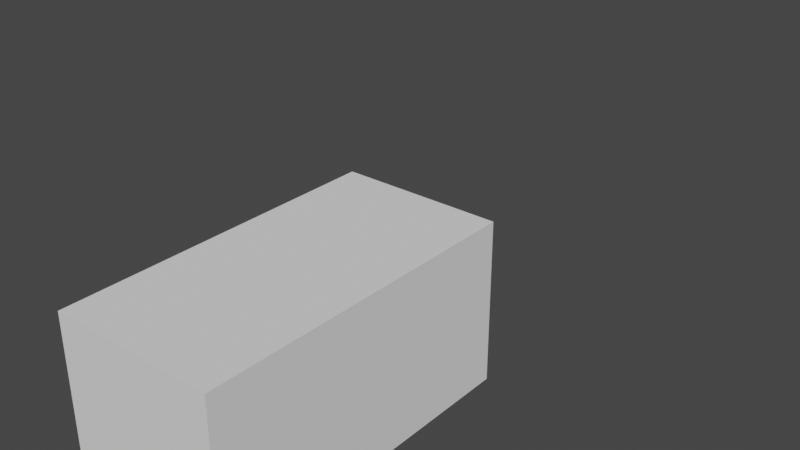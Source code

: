# Source: Player_v2.blend  (saved by Blender 3.5.10; exported with 4.5.12 LTS)
import bpy
from mathutils import Matrix  # noqa: F401  (used for matrix-valued properties, if any)

bpy.ops.wm.read_factory_settings(use_empty=True)
scene = bpy.context.scene
scene.name = 'Scene'

# ---- collections
col_collection = bpy.data.collections.new('Collection'); scene.collection.children.link(col_collection)

# ---- world
world_world = bpy.data.worlds.new('World'); scene.world = world_world
world_world.use_nodes = True; world_world.node_tree.nodes.clear()
_N = world_world.node_tree.nodes; _L = world_world.node_tree.links
n0 = _N.new('ShaderNodeOutputWorld'); n0.name = 'World Output'; n0.location = (300, 300)
n1 = _N.new('ShaderNodeBackground'); n1.name = 'Background'; n1.location = (10, 300)
n1.inputs[0].default_value = (0.05088, 0.05088, 0.05088, 1.0)
_L.new(n1.outputs[0], n0.inputs[0])
n0.is_active_output = True
world_world.color = (0.05088, 0.05088, 0.05088)
world_world.use_sun_shadow = False
world_world.sun_shadow_jitter_overblur = 0.0

# ---- meshes
me_cylinder = bpy.data.meshes.new('Cylinder')
me_cylinder.from_pydata([(0.0, 1.0, -1.0), (0.0, 1.0, 1.0), (0.1951, 0.9808, -1.0), (0.1951, 0.9808, 1.0), (0.3827, 0.9239, -1.0), (0.3827, 0.9239, 1.0), (0.5556, 0.8315, -1.0), (0.5556, 0.8315, 1.0), (0.7071, 0.7071, -1.0), (0.7071, 0.7071, 1.0), (0.8315, 0.5556, -1.0), (0.8315, 0.5556, 1.0), (0.9239, 0.3827, -1.0), (0.9239, 0.3827, 1.0), (0.9808, 0.1951, -1.0), (0.9808, 0.1951, 1.0), (1.0, 0.0, -1.0), (1.0, 0.0, 1.0), (0.9808, -0.1951, -1.0), (0.9808, -0.1951, 1.0), (0.9239, -0.3827, -1.0), (0.9239, -0.3827, 1.0), (0.8315, -0.5556, -1.0), (0.8315, -0.5556, 1.0), (0.7071, -0.7071, -1.0), (0.7071, -0.7071, 1.0), (0.5556, -0.8315, -1.0), (0.5556, -0.8315, 1.0), (0.3827, -0.9239, -1.0), (0.3827, -0.9239, 1.0), (0.1951, -0.9808, -1.0), (0.1951, -0.9808, 1.0), (0.0, -1.0, -1.0), (0.0, -1.0, 1.0), (-0.1951, -0.9808, -1.0), (-0.1951, -0.9808, 1.0), (-0.3827, -0.9239, -1.0), (-0.3827, -0.9239, 1.0), (-0.5556, -0.8315, -1.0), (-0.5556, -0.8315, 1.0), (-0.7071, -0.7071, -1.0), (-0.7071, -0.7071, 1.0), (-0.8315, -0.5556, -1.0), (-0.8315, -0.5556, 1.0), (-0.9239, -0.3827, -1.0), (-0.9239, -0.3827, 1.0), (-0.9808, -0.1951, -1.0), (-0.9808, -0.1951, 1.0), (-1.0, 0.0, -1.0), (-1.0, 0.0, 1.0), (-0.9808, 0.1951, -1.0), (-0.9808, 0.1951, 1.0), (-0.9239, 0.3827, -1.0), (-0.9239, 0.3827, 1.0), (-0.8315, 0.5556, -1.0), (-0.8315, 0.5556, 1.0), (-0.7071, 0.7071, -1.0), (-0.7071, 0.7071, 1.0), (-0.5556, 0.8315, -1.0), (-0.5556, 0.8315, 1.0), (-0.3827, 0.9239, -1.0), (-0.3827, 0.9239, 1.0), (-0.1951, 0.9808, -1.0), (-0.1951, 0.9808, 1.0)], [], [(0, 1, 3, 2), (2, 3, 5, 4), (4, 5, 7, 6), (6, 7, 9, 8), (8, 9, 11, 10), (10, 11, 13, 12), (12, 13, 15, 14), (14, 15, 17, 16), (16, 17, 19, 18), (18, 19, 21, 20), (20, 21, 23, 22), (22, 23, 25, 24), (24, 25, 27, 26), (26, 27, 29, 28), (28, 29, 31, 30), (30, 31, 33, 32), (32, 33, 35, 34), (34, 35, 37, 36), (36, 37, 39, 38), (38, 39, 41, 40), (40, 41, 43, 42), (42, 43, 45, 44), (44, 45, 47, 46), (46, 47, 49, 48), (48, 49, 51, 50), (50, 51, 53, 52), (52, 53, 55, 54), (54, 55, 57, 56), (56, 57, 59, 58), (58, 59, 61, 60), (3, 1, 63, 61, 59, 57, 55, 53, 51, 49, 47, 45, 43, 41, 39, 37, 35, 33, 31, 29, 27, 25, 23, 21, 19, 17, 15, 13, 11, 9, 7, 5), (60, 61, 63, 62), (62, 63, 1, 0), (0, 2, 4, 6, 8, 10, 12, 14, 16, 18, 20, 22, 24, 26, 28, 30, 32, 34, 36, 38, 40, 42, 44, 46, 48, 50, 52, 54, 56, 58, 60, 62)])
_uv = me_cylinder.uv_layers.new(name='UVMap')
_uv.uv.foreach_set('vector', [1.0, 0.5, 1.0, 1.0, 0.9688, 1.0, 0.9688, 0.5, 0.9688, 0.5, 0.9688, 1.0, 0.9375, 1.0, 0.9375, 0.5, 0.9375, 0.5, 0.9375, 1.0, 0.9062, 1.0, 0.9062, 0.5, 0.9062, 0.5, 0.9062, 1.0, 0.875, 1.0, 0.875, 0.5, 0.875, 0.5, 0.875, 1.0, 0.8438, 1.0, 0.8438, 0.5, 0.8438, 0.5, 0.8438, 1.0, 0.8125, 1.0, 0.8125, 0.5, 0.8125, 0.5, 0.8125, 1.0, 0.7812, 1.0, 0.7812, 0.5, 0.7812, 0.5, 0.7812, 1.0, 0.75, 1.0, 0.75, 0.5, 0.75, 0.5, 0.75, 1.0, 0.7188, 1.0, 0.7188, 0.5, 0.7188, 0.5, 0.7188, 1.0, 0.6875, 1.0, 0.6875, 0.5, 0.6875, 0.5, 0.6875, 1.0, 0.6562, 1.0, 0.6562, 0.5, 0.6562, 0.5, 0.6562, 1.0, 0.625, 1.0, 0.625, 0.5, 0.625, 0.5, 0.625, 1.0, 0.5938, 1.0, 0.5938, 0.5, 0.5938, 0.5, 0.5938, 1.0, 0.5625, 1.0, 0.5625, 0.5, 0.5625, 0.5, 0.5625, 1.0, 0.5312, 1.0, 0.5312, 0.5, 0.5312, 0.5, 0.5312, 1.0, 0.5, 1.0, 0.5, 0.5, 0.5, 0.5, 0.5, 1.0, 0.4688, 1.0, 0.4688, 0.5, 0.4688, 0.5, 0.4688, 1.0, 0.4375, 1.0, 0.4375, 0.5, 0.4375, 0.5, 0.4375, 1.0, 0.4062, 1.0, 0.4062, 0.5, 0.4062, 0.5, 0.4062, 1.0, 0.375, 1.0, 0.375, 0.5, 0.375, 0.5, 0.375, 1.0, 0.3438, 1.0, 0.3438, 0.5, 0.3438, 0.5, 0.3438, 1.0, 0.3125, 1.0, 0.3125, 0.5, 0.3125, 0.5, 0.3125, 1.0, 0.2812, 1.0, 0.2812, 0.5, 0.2812, 0.5, 0.2812, 1.0, 0.25, 1.0, 0.25, 0.5, 0.25, 0.5, 0.25, 1.0, 0.2188, 1.0, 0.2188, 0.5, 0.2188, 0.5, 0.2188, 1.0, 0.1875, 1.0, 0.1875, 0.5, 0.1875, 0.5, 0.1875, 1.0, 0.1562, 1.0, 0.1562, 0.5, 0.1562, 0.5, 0.1562, 1.0, 0.125, 1.0, 0.125, 0.5, 0.125, 0.5, 0.125, 1.0, 0.09375, 1.0, 0.09375, 0.5, 0.09375, 0.5, 0.09375, 1.0, 0.0625, 1.0, 0.0625, 0.5, 0.2968, 0.4854, 0.25, 0.49, 0.2032, 0.4854, 0.1582, 0.4717, 0.1167, 0.4496, 0.08029, 0.4197, 0.05045, 0.3833, 0.02827, 0.3418, 0.01461, 0.2968, 0.01, 0.25, 0.01461, 0.2032, 0.02827, 0.1582, 0.05045, 0.1167, 0.08029, 0.08029, 0.1167, 0.05045, 0.1582, 0.02827, 0.2032, 0.01461, 0.25, 0.01, 0.2968, 0.01461, 0.3418, 0.02827, 0.3833, 0.05045, 0.4197, 0.08029, 0.4496, 0.1167, 0.4717, 0.1582, 0.4854, 0.2032, 0.49, 0.25, 0.4854, 0.2968, 0.4717, 0.3418, 0.4496, 0.3833, 0.4197, 0.4197, 0.3833, 0.4496, 0.3418, 0.4717, 0.0625, 0.5, 0.0625, 1.0, 0.03125, 1.0, 0.03125, 0.5, 0.03125, 0.5, 0.03125, 1.0, 0.0, 1.0, 0.0, 0.5, 0.75, 0.49, 0.7968, 0.4854, 0.8418, 0.4717, 0.8833, 0.4496, 0.9197, 0.4197, 0.9496, 0.3833, 0.9717, 0.3418, 0.9854, 0.2968, 0.99, 0.25, 0.9854, 0.2032, 0.9717, 0.1582, 0.9496, 0.1167, 0.9197, 0.08029, 0.8833, 0.05045, 0.8418, 0.02827, 0.7968, 0.01461, 0.75, 0.01, 0.7032, 0.01461, 0.6582, 0.02827, 0.6167, 0.05045, 0.5803, 0.08029, 0.5504, 0.1167, 0.5283, 0.1582, 0.5146, 0.2032, 0.51, 0.25, 0.5146, 0.2968, 0.5283, 0.3418, 0.5504, 0.3833, 0.5803, 0.4197, 0.6167, 0.4496, 0.6582, 0.4717, 0.7032, 0.4854])
me_cylinder.update()
me_cube_001 = bpy.data.meshes.new('Cube.001')
me_cube_001.from_pydata([(-1.0, -1.0, -1.0), (-1.0, -1.0, 1.0), (-1.0, 1.0, -1.0), (-1.0, 1.0, 1.0), (1.0, -1.0, -1.0), (1.0, -1.0, 1.0), (1.0, 1.0, -1.0), (1.0, 1.0, 1.0)], [], [(0, 1, 3, 2), (2, 3, 7, 6), (6, 7, 5, 4), (4, 5, 1, 0), (2, 6, 4, 0), (7, 3, 1, 5)])
_uv = me_cube_001.uv_layers.new(name='UVMap')
_uv.uv.foreach_set('vector', [0.375, 0.0, 0.625, 0.0, 0.625, 0.25, 0.375, 0.25, 0.375, 0.25, 0.625, 0.25, 0.625, 0.5, 0.375, 0.5, 0.375, 0.5, 0.625, 0.5, 0.625, 0.75, 0.375, 0.75, 0.375, 0.75, 0.625, 0.75, 0.625, 1.0, 0.375, 1.0, 0.125, 0.5, 0.375, 0.5, 0.375, 0.75, 0.125, 0.75, 0.625, 0.5, 0.875, 0.5, 0.875, 0.75, 0.625, 0.75])
me_cube_001.update()
arm_armature = bpy.data.armatures.new('Armature')  # bones are not reproduced

# ---- objects
ob_cylinder = bpy.data.objects.new('Cylinder', me_cylinder)
ob_player = bpy.data.objects.new('player', me_cube_001)
ob_armature_player = bpy.data.objects.new('Armature.Player', arm_armature)

# ---- transforms, parenting, visibility, modifiers, constraints
ob_cylinder.parent = ob_armature_player
ob_cylinder.matrix_parent_inverse = Matrix(((0.9985, 0.05426, -0.003379, -2.181), (-0.001561, 0.09075, 0.9959, -3.338), (0.05434, -0.9944, 0.0907, -0.2746), (-0.0, -0.0, -0.0, 1.0)))
ob_cylinder.location = (2.254, 0.4398, 3.332)
ob_cylinder.scale = (0.25, 0.25, 1.0)
ob_player.parent = ob_armature_player
ob_player.matrix_parent_inverse = Matrix(((1.0, -0.0, 0.0, -0.0), (-0.0, 0.0, 1.0, -2.0), (0.0, -1.0, 0.0, -0.0), (0.0, 0.0, -0.0, 1.0)))
ob_player.location = (0.0, 0.0, 2.0)
ob_player.scale = (1.0, 1.0, 2.0)
ob_armature_player.location = (0.0, 0.0, 1.0)
ob_armature_player.rotation_euler = (0.0, -0.0, -3.142)

# ---- collection membership
scene.collection.objects.link(ob_cylinder)
col_collection.objects.link(ob_player)
col_collection.objects.link(ob_armature_player)

# ---- scene / render settings (as saved in the file)
scene.frame_start = 1; scene.frame_end = 30; scene.frame_set(20)
scene.render.engine = 'BLENDER_EEVEE_NEXT'
scene.render.fps = 25
scene.cycles.sampling_pattern = 'TABULATED_SOBOL'
scene.view_settings.view_transform = 'Filmic'
bpy.context.view_layer.update()

# ---- added for rendering (the .blend has no active camera and no usable light): camera, sun
cam_auto = bpy.data.cameras.new('AutoCamera')
cam_auto.lens = 50.0
cam_auto.sensor_width = 36.0
cam_auto.clip_end = 1000.0
ob_auto_camera = bpy.data.objects.new('AutoCamera', cam_auto)
scene.collection.objects.link(ob_auto_camera)
ob_auto_camera.location = (6.92602, -6.64753, 7.3062)
ob_auto_camera.rotation_euler = (1.09748, -7.21219e-08, 0.694738)
scene.camera = ob_auto_camera
light_auto_sun = bpy.data.lights.new('AutoSun', 'SUN')
light_auto_sun.energy = 3.0
light_auto_sun.angle = 0.0523599
ob_auto_sun = bpy.data.objects.new('AutoSun', light_auto_sun)
scene.collection.objects.link(ob_auto_sun)
ob_auto_sun.rotation_euler = (0.872665, 0.174533, 0.523599)
bpy.context.view_layer.update()
